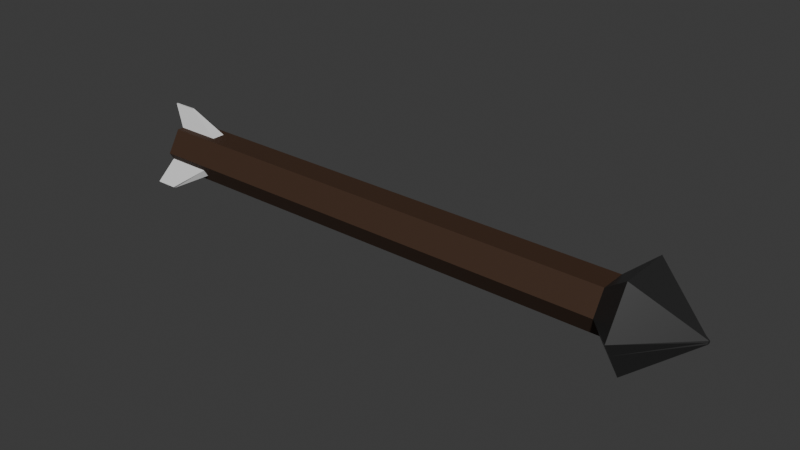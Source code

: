 # Source: arrow.blend  (saved by Blender 4.1.24; exported with 4.5.12 LTS)
import bpy
from mathutils import Matrix  # noqa: F401  (used for matrix-valued properties, if any)

bpy.ops.wm.read_factory_settings(use_empty=True)
scene = bpy.context.scene
scene.name = 'Scene'

# ---- collections
col_collection = bpy.data.collections.new('Collection'); scene.collection.children.link(col_collection)

# ---- materials (node trees are filled in below, after node groups)
mat_material_001 = bpy.data.materials.new('Material.001')
mat_material_001.use_transparent_shadow = False
mat_material_002 = bpy.data.materials.new('Material.002')
mat_material_002.use_transparent_shadow = False
mat_material_003 = bpy.data.materials.new('Material.003')
mat_material_003.use_transparent_shadow = False

# ---- material node trees
mat_material_001.use_nodes = True; mat_material_001.node_tree.nodes.clear()
_N = mat_material_001.node_tree.nodes; _L = mat_material_001.node_tree.links
n0 = _N.new('ShaderNodeBsdfPrincipled'); n0.name = 'Principled BSDF'; n0.location = (10, 300)
n0.inputs[0].default_value = (0.04217, 0.0168, 0.005533, 1.0)
n0.inputs[2].default_value = 0.7804
n1 = _N.new('ShaderNodeOutputMaterial'); n1.name = 'Material Output'; n1.location = (300, 300)
_L.new(n0.outputs[0], n1.inputs[0])
n1.is_active_output = True
mat_material_002.use_nodes = True; mat_material_002.node_tree.nodes.clear()
_N = mat_material_002.node_tree.nodes; _L = mat_material_002.node_tree.links
n0 = _N.new('ShaderNodeBsdfPrincipled'); n0.name = 'Principled BSDF'; n0.location = (10, 300)
n0.inputs[0].default_value = (0.05399, 0.05399, 0.05399, 1.0)
n0.inputs[1].default_value = 0.6262
n0.inputs[2].default_value = 0.3692
n1 = _N.new('ShaderNodeOutputMaterial'); n1.name = 'Material Output'; n1.location = (300, 300)
_L.new(n0.outputs[0], n1.inputs[0])
n1.is_active_output = True
mat_material_003.use_nodes = True; mat_material_003.node_tree.nodes.clear()
_N = mat_material_003.node_tree.nodes; _L = mat_material_003.node_tree.links
n0 = _N.new('ShaderNodeBsdfPrincipled'); n0.name = 'Principled BSDF'; n0.location = (10, 300)
n0.inputs[2].default_value = 0.3925
n1 = _N.new('ShaderNodeOutputMaterial'); n1.name = 'Material Output'; n1.location = (300, 300)
_L.new(n0.outputs[0], n1.inputs[0])
n1.is_active_output = True

# ---- world
world_world = bpy.data.worlds.new('World'); scene.world = world_world
world_world.use_nodes = True; world_world.node_tree.nodes.clear()
_N = world_world.node_tree.nodes; _L = world_world.node_tree.links
n0 = _N.new('ShaderNodeOutputWorld'); n0.name = 'World Output'; n0.location = (300, 300)
n1 = _N.new('ShaderNodeBackground'); n1.name = 'Background'; n1.location = (10, 300)
n1.inputs[0].default_value = (0.05088, 0.05088, 0.05088, 1.0)
_L.new(n1.outputs[0], n0.inputs[0])
n0.is_active_output = True
world_world.color = (0.05088, 0.05088, 0.05088)
world_world.use_sun_shadow = False
world_world.sun_shadow_jitter_overblur = 0.0

# ---- meshes
me_cylinder = bpy.data.meshes.new('Cylinder')
me_cylinder.from_pydata([(-0.5254, -0.05283, 0.04711), (0.4599, -0.05283, 0.04711), (-0.5254, -0.02641, 0.003489), (0.4599, -0.02641, 0.003489), (-0.5254, -0.02641, 0.09073), (0.4599, -0.02641, 0.09073), (0.5101, -0.05254, -0.03757), (0.5101, -0.1038, 0.04711), (0.5101, -0.05254, 0.1318), (0.6236, 0.0, 0.04409), (0.6236, -0.003672, 0.04854), (0.6236, 0.0005623, 0.04409), (0.624, 0.0, 0.04693), (0.6236, 0.0005623, 0.05013), (0.6236, 0.0, 0.05013), (-0.5254, 0.0, 0.09073), (0.4599, 0.0, 0.09073), (0.5101, 0.0, 0.1318), (0.6236, 0.0, 0.05013), (-0.5254, 0.0, 0.003489), (0.4599, 0.0, 0.003489), (0.5101, 0.0, -0.03757), (0.6236, 0.0, 0.04409), (-0.4339, -0.05283, 0.04711), (-0.4339, -0.02641, 0.003489), (-0.4339, -0.02641, 0.09073), (-0.4339, 0.0, 0.09073), (-0.4339, 0.0, 0.003489), (-0.5254, -0.01321, 0.09073), (0.4599, -0.01321, 0.09073), (0.5101, -0.02842, 0.1318), (0.6236, 0.0, 0.05013), (-0.4339, -0.01321, 0.09073), (-0.5254, -0.04402, 0.03257), (-0.5254, -0.03522, 0.01803), (0.4599, -0.03522, 0.01803), (0.4599, -0.04402, 0.03257), (0.5101, -0.06963, -0.009344), (0.5101, -0.08672, 0.01888), (0.6236, -0.003613, 0.04492), (0.6236, -0.004357, 0.04611), (-0.4339, -0.04402, 0.03257), (-0.4339, -0.03522, 0.01803), (-0.5042, 0.0, 0.1327), (-0.5529, 0.0, 0.1327), (-0.5529, -0.001536, 0.1327), (-0.5042, -0.001536, 0.1327), (-0.5472, -0.06938, -0.0157), (-0.5472, -0.06513, -0.01851), (-0.5031, -0.06938, -0.0157), (-0.5031, -0.06513, -0.01851), (-0.5254, 0.05283, 0.04711), (0.4599, 0.05283, 0.04711), (-0.5254, 0.02641, 0.003489), (0.4599, 0.02641, 0.003489), (-0.5254, 0.02641, 0.09073), (0.4599, 0.02641, 0.09073), (0.5101, 0.05254, -0.03757), (0.5101, 0.1038, 0.04711), (0.5101, 0.05254, 0.1318), (0.6236, 0.003672, 0.04854), (0.6236, -0.0005623, 0.04409), (0.6236, -0.0005623, 0.05013), (-0.4339, 0.05283, 0.04711), (-0.4339, 0.02641, 0.003489), (-0.4339, 0.02641, 0.09073), (-0.5254, 0.01321, 0.09073), (0.4599, 0.01321, 0.09073), (0.5101, 0.02842, 0.1318), (-0.4339, 0.01321, 0.09073), (-0.5254, 0.04402, 0.03257), (-0.5254, 0.03522, 0.01803), (0.4599, 0.03522, 0.01803), (0.4599, 0.04402, 0.03257), (0.5101, 0.06963, -0.009344), (0.5101, 0.08672, 0.01888), (0.6236, 0.003613, 0.04492), (0.6236, 0.004357, 0.04611), (-0.4339, 0.04402, 0.03257), (-0.4339, 0.03522, 0.01803), (-0.5529, 0.001536, 0.1327), (-0.5042, 0.001536, 0.1327), (-0.5472, 0.06938, -0.0157), (-0.5472, 0.06513, -0.01851), (-0.5031, 0.06938, -0.0157), (-0.5031, 0.06513, -0.01851)], [], [(42, 35, 3, 24), (32, 29, 5, 25), (25, 5, 1, 23), (20, 3, 6, 21), (36, 1, 7, 38), (1, 5, 8, 7), (9, 39, 40, 10, 14, 31, 18, 13, 12, 11, 22), (38, 7, 10, 40), (7, 8, 14, 10), (21, 6, 9, 22), (29, 16, 17, 30), (30, 17, 18, 31), (24, 3, 20, 27), (0, 33, 34, 2, 19, 15, 28, 4), (2, 24, 27, 19), (4, 25, 23, 0), (28, 32, 25, 4), (34, 42, 24, 2), (28, 15, 44, 45), (8, 30, 31, 14), (5, 29, 30, 8), (26, 16, 29, 32), (0, 23, 41, 33), (42, 34, 48, 50), (6, 37, 39, 9), (37, 38, 40, 39), (3, 35, 37, 6), (35, 36, 38, 37), (23, 1, 36, 41), (41, 36, 35, 42), (44, 43, 46, 45), (32, 28, 45, 46), (26, 32, 46, 43), (47, 49, 50, 48), (41, 42, 50, 49), (34, 33, 47, 48), (33, 41, 49, 47), (79, 64, 54, 72), (69, 65, 56, 67), (65, 63, 52, 56), (20, 21, 57, 54), (73, 75, 58, 52), (52, 58, 59, 56), (9, 22, 61, 12, 62, 18, 31, 14, 60, 77, 76), (75, 77, 60, 58), (58, 60, 14, 59), (21, 22, 9, 57), (67, 68, 17, 16), (68, 31, 18, 17), (64, 27, 20, 54), (51, 55, 66, 15, 19, 53, 71, 70), (53, 19, 27, 64), (55, 51, 63, 65), (66, 55, 65, 69), (71, 53, 64, 79), (66, 80, 44, 15), (59, 14, 31, 68), (56, 59, 68, 67), (26, 69, 67, 16), (51, 70, 78, 63), (79, 85, 83, 71), (57, 9, 76, 74), (74, 76, 77, 75), (54, 57, 74, 72), (72, 74, 75, 73), (63, 78, 73, 52), (78, 79, 72, 73), (44, 80, 81, 43), (69, 81, 80, 66), (26, 43, 81, 69), (82, 83, 85, 84), (78, 84, 85, 79), (71, 83, 82, 70), (70, 82, 84, 78)])
me_cylinder.polygons.foreach_set('material_index', [0, 0, 0, 0, 1, 1, 1, 1, 1, 1, 1, 1, 0, 0, 0, 0, 0, 0, 2, 1, 1, 0, 0, 2, 1, 1, 1, 1, 0, 0, 2, 2, 2, 2, 2, 2, 2, 0, 0, 0, 0, 1, 1, 1, 1, 1, 1, 1, 1, 0, 0, 0, 0, 0, 0, 2, 1, 1, 0, 0, 2, 1, 1, 1, 1, 0, 0, 2, 2, 2, 2, 2, 2, 2])
_uv = me_cylinder.uv_layers.new(name='UVMap')
_uv.uv.foreach_set('vector', [0.8889, 0.5365, 0.8889, 1.0, 0.8333, 1.0, 0.8333, 0.5365, 0.2083, 0.5365, 0.2083, 1.0, 0.1667, 1.0, 0.1667, 0.5365, 0.1667, 0.5365, 0.1667, 1.0, -8.941e-08, 1.0, -8.941e-08, 0.5365, 0.75, 1.0, 0.8333, 1.0, 0.8333, 1.0, 0.75, 1.0, 0.9444, 1.0, 1.0, 1.0, 1.0, 1.0, 0.9444, 1.0, -8.941e-08, 1.0, 0.1667, 1.0, 0.1667, 1.0, -8.941e-08, 1.0, 0.4578, 0.37, 0.3886, 0.41, 0.3193, 0.45, 0.25, 0.49, 0.04215, 0.37, 0.04215, 0.31, 0.04215, 0.25, 0.04215, 0.13, 0.25, 0.01, 0.4578, 0.13, 0.4578, 0.25, 0.9444, 1.0, 1.0, 1.0, 1.0, 1.0, 0.9444, 1.0, -8.941e-08, 1.0, 0.1667, 1.0, 0.1667, 1.0, -8.941e-08, 1.0, 0.75, 1.0, 0.8333, 1.0, 0.8333, 1.0, 0.75, 1.0, 0.2083, 1.0, 0.25, 1.0, 0.25, 1.0, 0.2083, 1.0, 0.2083, 1.0, 0.25, 1.0, 0.25, 1.0, 0.2083, 1.0, 0.8333, 0.5365, 0.8333, 1.0, 0.75, 1.0, 0.75, 0.5365, 0.75, 0.49, 0.8193, 0.45, 0.8886, 0.41, 0.9578, 0.37, 0.9578, 0.25, 0.5422, 0.25, 0.5422, 0.31, 0.5422, 0.37, 0.8333, 0.5, 0.8333, 0.5365, 0.75, 0.5365, 0.75, 0.5, 0.1667, 0.5, 0.1667, 0.5365, -8.941e-08, 0.5365, -8.941e-08, 0.5, 0.2083, 0.5, 0.2083, 0.5365, 0.1667, 0.5365, 0.1667, 0.5, 0.8889, 0.5, 0.8889, 0.5365, 0.8333, 0.5365, 0.8333, 0.5, 0.5422, 0.31, 0.5422, 0.25, 0.5422, 0.25, 0.5422, 0.31, 0.1667, 1.0, 0.2083, 1.0, 0.2083, 1.0, 0.1667, 1.0, 0.1667, 1.0, 0.2083, 1.0, 0.2083, 1.0, 0.1667, 1.0, 0.25, 0.5365, 0.25, 1.0, 0.2083, 1.0, 0.2083, 0.5365, 1.0, 0.5, 1.0, 0.5365, 0.9444, 0.5365, 0.9444, 0.5, 0.8889, 0.5365, 0.8889, 0.5, 0.8889, 0.5, 0.8889, 0.5365, 0.8333, 1.0, 0.8889, 1.0, 0.8889, 1.0, 0.8333, 1.0, 0.8889, 1.0, 0.9444, 1.0, 0.9444, 1.0, 0.8889, 1.0, 0.8333, 1.0, 0.8889, 1.0, 0.8889, 1.0, 0.8333, 1.0, 0.8889, 1.0, 0.9444, 1.0, 0.9444, 1.0, 0.8889, 1.0, 1.0, 0.5365, 1.0, 1.0, 0.9444, 1.0, 0.9444, 0.5365, 0.9444, 0.5365, 0.9444, 1.0, 0.8889, 1.0, 0.8889, 0.5365, 0.25, 0.5, 0.25, 0.5365, 0.2083, 0.5365, 0.2083, 0.5, 0.2083, 0.5365, 0.2083, 0.5, 0.2083, 0.5, 0.2083, 0.5365, 0.25, 0.5365, 0.2083, 0.5365, 0.2083, 0.5365, 0.25, 0.5365, 0.9444, 0.5, 0.9444, 0.5365, 0.8889, 0.5365, 0.8889, 0.5, 0.9444, 0.5365, 0.8889, 0.5365, 0.8889, 0.5365, 0.9444, 0.5365, 0.8886, 0.41, 0.8193, 0.45, 0.8193, 0.45, 0.8886, 0.41, 0.9444, 0.5, 0.9444, 0.5365, 0.9444, 0.5365, 0.9444, 0.5, 0.8889, 0.5365, 0.8333, 0.5365, 0.8333, 1.0, 0.8889, 1.0, 0.2083, 0.5365, 0.1667, 0.5365, 0.1667, 1.0, 0.2083, 1.0, 0.1667, 0.5365, -8.941e-08, 0.5365, -8.941e-08, 1.0, 0.1667, 1.0, 0.75, 1.0, 0.75, 1.0, 0.8333, 1.0, 0.8333, 1.0, 0.9444, 1.0, 0.9444, 1.0, 1.0, 1.0, 1.0, 1.0, -8.941e-08, 1.0, -8.941e-08, 1.0, 0.1667, 1.0, 0.1667, 1.0, 0.4578, 0.37, 0.4578, 0.25, 0.4578, 0.13, 0.25, 0.01, 0.04215, 0.13, 0.04215, 0.25, 0.04215, 0.31, 0.04215, 0.37, 0.25, 0.49, 0.3193, 0.45, 0.3886, 0.41, 0.9444, 1.0, 0.9444, 1.0, 1.0, 1.0, 1.0, 1.0, -8.941e-08, 1.0, -8.941e-08, 1.0, 0.1667, 1.0, 0.1667, 1.0, 0.75, 1.0, 0.75, 1.0, 0.8333, 1.0, 0.8333, 1.0, 0.2083, 1.0, 0.2083, 1.0, 0.25, 1.0, 0.25, 1.0, 0.2083, 1.0, 0.2083, 1.0, 0.25, 1.0, 0.25, 1.0, 0.8333, 0.5365, 0.75, 0.5365, 0.75, 1.0, 0.8333, 1.0, 0.75, 0.49, 0.5422, 0.37, 0.5422, 0.31, 0.5422, 0.25, 0.9578, 0.25, 0.9578, 0.37, 0.8886, 0.41, 0.8193, 0.45, 0.8333, 0.5, 0.75, 0.5, 0.75, 0.5365, 0.8333, 0.5365, 0.1667, 0.5, -8.941e-08, 0.5, -8.941e-08, 0.5365, 0.1667, 0.5365, 0.2083, 0.5, 0.1667, 0.5, 0.1667, 0.5365, 0.2083, 0.5365, 0.8889, 0.5, 0.8333, 0.5, 0.8333, 0.5365, 0.8889, 0.5365, 0.5422, 0.31, 0.5422, 0.31, 0.5422, 0.25, 0.5422, 0.25, 0.1667, 1.0, 0.1667, 1.0, 0.2083, 1.0, 0.2083, 1.0, 0.1667, 1.0, 0.1667, 1.0, 0.2083, 1.0, 0.2083, 1.0, 0.25, 0.5365, 0.2083, 0.5365, 0.2083, 1.0, 0.25, 1.0, 1.0, 0.5, 0.9444, 0.5, 0.9444, 0.5365, 1.0, 0.5365, 0.8889, 0.5365, 0.8889, 0.5365, 0.8889, 0.5, 0.8889, 0.5, 0.8333, 1.0, 0.8333, 1.0, 0.8889, 1.0, 0.8889, 1.0, 0.8889, 1.0, 0.8889, 1.0, 0.9444, 1.0, 0.9444, 1.0, 0.8333, 1.0, 0.8333, 1.0, 0.8889, 1.0, 0.8889, 1.0, 0.8889, 1.0, 0.8889, 1.0, 0.9444, 1.0, 0.9444, 1.0, 1.0, 0.5365, 0.9444, 0.5365, 0.9444, 1.0, 1.0, 1.0, 0.9444, 0.5365, 0.8889, 0.5365, 0.8889, 1.0, 0.9444, 1.0, 0.25, 0.5, 0.2083, 0.5, 0.2083, 0.5365, 0.25, 0.5365, 0.2083, 0.5365, 0.2083, 0.5365, 0.2083, 0.5, 0.2083, 0.5, 0.25, 0.5365, 0.25, 0.5365, 0.2083, 0.5365, 0.2083, 0.5365, 0.9444, 0.5, 0.8889, 0.5, 0.8889, 0.5365, 0.9444, 0.5365, 0.9444, 0.5365, 0.9444, 0.5365, 0.8889, 0.5365, 0.8889, 0.5365, 0.8886, 0.41, 0.8886, 0.41, 0.8193, 0.45, 0.8193, 0.45, 0.9444, 0.5, 0.9444, 0.5, 0.9444, 0.5365, 0.9444, 0.5365])
me_cylinder.materials.append(mat_material_001)
me_cylinder.materials.append(mat_material_002)
me_cylinder.materials.append(mat_material_003)
me_cylinder.update()

# ---- objects
ob_cylinder = bpy.data.objects.new('Cylinder', me_cylinder)

# ---- transforms, parenting, visibility, modifiers, constraints
ob_cylinder.location = (0.0, 0.0, 0.0)

# ---- collection membership
col_collection.objects.link(ob_cylinder)

# ---- scene / render settings (as saved in the file)
scene.frame_start = 1; scene.frame_end = 250; scene.frame_set(1)
scene.render.engine = 'BLENDER_EEVEE_NEXT'
scene.cycles.sampling_pattern = 'TABULATED_SOBOL'
scene.eevee.ray_tracing_options.trace_max_roughness = 0.0
bpy.context.view_layer.update()

# ---- added for rendering (the .blend has no active camera and no usable light): camera, sun
cam_auto = bpy.data.cameras.new('AutoCamera')
cam_auto.lens = 50.0
cam_auto.sensor_width = 36.0
cam_auto.clip_end = 1000.0
ob_auto_camera = bpy.data.objects.new('AutoCamera', cam_auto)
scene.collection.objects.link(ob_auto_camera)
ob_auto_camera.location = (1.15239, -1.34024, 0.941056)
ob_auto_camera.rotation_euler = (1.09748, -7.21219e-08, 0.694738)
scene.camera = ob_auto_camera
light_auto_sun = bpy.data.lights.new('AutoSun', 'SUN')
light_auto_sun.energy = 3.0
light_auto_sun.angle = 0.0523599
ob_auto_sun = bpy.data.objects.new('AutoSun', light_auto_sun)
scene.collection.objects.link(ob_auto_sun)
ob_auto_sun.rotation_euler = (0.872665, 0.174533, 0.523599)
bpy.context.view_layer.update()
